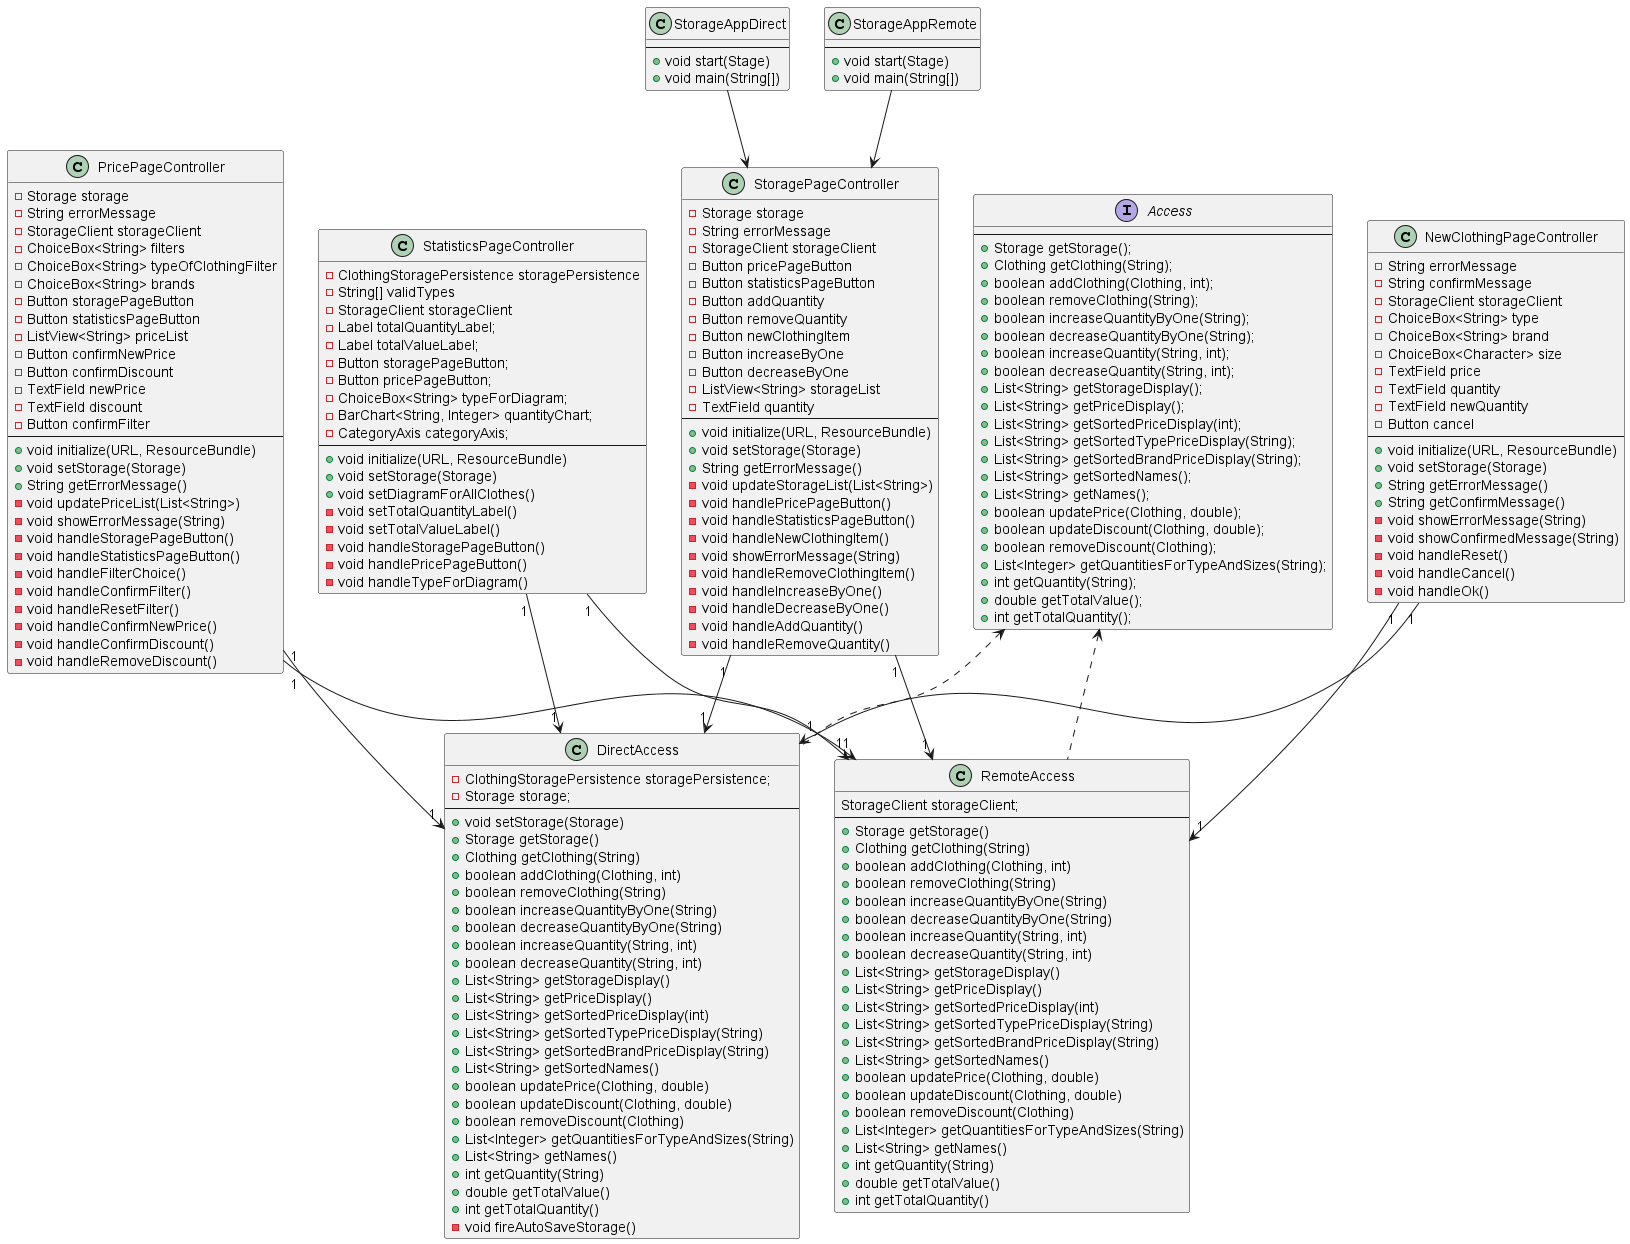

The diagram above was rendered by PlantUML. Its source (embedded in the PNG):
@startuml ui


class NewClothingPageController
{
    -String errorMessage
    -String confirmMessage
    -StorageClient storageClient
    -ChoiceBox<String> type
    -ChoiceBox<String> brand
    -ChoiceBox<Character> size
    -TextField price
    -TextField quantity
    -TextField newQuantity
    -Button cancel
    --
    +void initialize(URL, ResourceBundle)
    +void setStorage(Storage)
    +String getErrorMessage()
    +String getConfirmMessage()
    -void showErrorMessage(String)
    -void showConfirmedMessage(String)
    -void handleReset()
    -void handleCancel()
    -void handleOk()
}

class PricePageController
{
    -Storage storage
    -String errorMessage
    -StorageClient storageClient
    -ChoiceBox<String> filters
    -ChoiceBox<String> typeOfClothingFilter
    -ChoiceBox<String> brands
    -Button storagePageButton
    -Button statisticsPageButton
    -ListView<String> priceList
    -Button confirmNewPrice
    -Button confirmDiscount
    -TextField newPrice
    -TextField discount
    -Button confirmFilter
    --
    +void initialize(URL, ResourceBundle)
    +void setStorage(Storage)
    +String getErrorMessage()
    -void updatePriceList(List<String>)
    -void showErrorMessage(String)
    -void handleStoragePageButton()
    -void handleStatisticsPageButton()
    -void handleFilterChoice()
    -void handleConfirmFilter()
    -void handleResetFilter()
    -void handleConfirmNewPrice()
    -void handleConfirmDiscount()
    -void handleRemoveDiscount()
}

class StatisticsPageController
{
    -ClothingStoragePersistence storagePersistence
    -String[] validTypes
    -StorageClient storageClient
    -Label totalQuantityLabel;
    -Label totalValueLabel;
    -Button storagePageButton;
    -Button pricePageButton;
    -ChoiceBox<String> typeForDiagram;
    -BarChart<String, Integer> quantityChart;
    -CategoryAxis categoryAxis;
    --
    +void initialize(URL, ResourceBundle)
    +void setStorage(Storage)
    +void setDiagramForAllClothes()
    -void setTotalQuantityLabel()
    -void setTotalValueLabel()
    -void handleStoragePageButton()
    -void handlePricePageButton()
    -void handleTypeForDiagram()
}

class StoragePageController
{
    -Storage storage
    -String errorMessage
    -StorageClient storageClient
    -Button pricePageButton
    -Button statisticsPageButton
    -Button addQuantity
    -Button removeQuantity
    -Button newClothingItem
    -Button increaseByOne
    -Button decreaseByOne
    -ListView<String> storageList
    -TextField quantity
    --
    +void initialize(URL, ResourceBundle)
    +void setStorage(Storage)
    +String getErrorMessage()
    -void updateStorageList(List<String>)
    -void handlePricePageButton()
    -void handleStatisticsPageButton()
    -void handleNewClothingItem()
    -void showErrorMessage(String)
    -void handleRemoveClothingItem()
    -void handleIncreaseByOne()
    -void handleDecreaseByOne()
    -void handleAddQuantity()
    -void handleRemoveQuantity()
}


class StorageAppDirect 
{
    --
    +void start(Stage)
    +void main(String[])
}

class StorageAppRemote
{
    --
    +void start(Stage)
    +void main(String[])
}

class DirectAccess
{
    -ClothingStoragePersistence storagePersistence;
    -Storage storage;
    --
    +void setStorage(Storage)
    +Storage getStorage()
    +Clothing getClothing(String)
    +boolean addClothing(Clothing, int)
    +boolean removeClothing(String)
    +boolean increaseQuantityByOne(String)
    +boolean decreaseQuantityByOne(String)
    +boolean increaseQuantity(String, int)
    +boolean decreaseQuantity(String, int)
    +List<String> getStorageDisplay()
    +List<String> getPriceDisplay()
    +List<String> getSortedPriceDisplay(int)
    +List<String> getSortedTypePriceDisplay(String)
    +List<String> getSortedBrandPriceDisplay(String)
    +List<String> getSortedNames()
    +boolean updatePrice(Clothing, double)
    +boolean updateDiscount(Clothing, double)
    +boolean removeDiscount(Clothing)
    +List<Integer> getQuantitiesForTypeAndSizes(String)
    +List<String> getNames()
    +int getQuantity(String)
    +double getTotalValue()
    +int getTotalQuantity()
    -void fireAutoSaveStorage()
}

class RemoteAccess 
{
    StorageClient storageClient;
    --
    +Storage getStorage()
    +Clothing getClothing(String)
    +boolean addClothing(Clothing, int)
    +boolean removeClothing(String)
    +boolean increaseQuantityByOne(String)
    +boolean decreaseQuantityByOne(String)
    +boolean increaseQuantity(String, int)
    +boolean decreaseQuantity(String, int)
    +List<String> getStorageDisplay()
    +List<String> getPriceDisplay()
    +List<String> getSortedPriceDisplay(int)
    +List<String> getSortedTypePriceDisplay(String)
    +List<String> getSortedBrandPriceDisplay(String)
    +List<String> getSortedNames()
    +boolean updatePrice(Clothing, double)
    +boolean updateDiscount(Clothing, double)
    +boolean removeDiscount(Clothing)
    +List<Integer> getQuantitiesForTypeAndSizes(String)
    +List<String> getNames()
    +int getQuantity(String)
    +double getTotalValue()
    +int getTotalQuantity()
}

interface Access
{
    --
    +Storage getStorage();
    +Clothing getClothing(String);
    +boolean addClothing(Clothing, int);
    +boolean removeClothing(String);
    +boolean increaseQuantityByOne(String);
    +boolean decreaseQuantityByOne(String);
    +boolean increaseQuantity(String, int);
    +boolean decreaseQuantity(String, int);
    +List<String> getStorageDisplay();
    +List<String> getPriceDisplay();
    +List<String> getSortedPriceDisplay(int);
    +List<String> getSortedTypePriceDisplay(String);
    +List<String> getSortedBrandPriceDisplay(String);
    +List<String> getSortedNames();
    +List<String> getNames();
    +boolean updatePrice(Clothing, double);
    +boolean updateDiscount(Clothing, double);
    +boolean removeDiscount(Clothing);
    +List<Integer> getQuantitiesForTypeAndSizes(String);
    +int getQuantity(String);
    +double getTotalValue();
    +int getTotalQuantity();
}

StorageAppDirect --> StoragePageController

StorageAppRemote --> StoragePageController

NewClothingPageController "1" --> "1" DirectAccess
PricePageController "1" --> "1" DirectAccess
StatisticsPageController "1" --> "1" DirectAccess
StoragePageController "1" --> "1" DirectAccess

NewClothingPageController "1" --> "1" RemoteAccess
PricePageController "1" --> "1" RemoteAccess
StatisticsPageController "1" --> "1" RemoteAccess
StoragePageController "1" --> "1" RemoteAccess

Access <.. DirectAccess
Access <.. RemoteAccess

@enduml